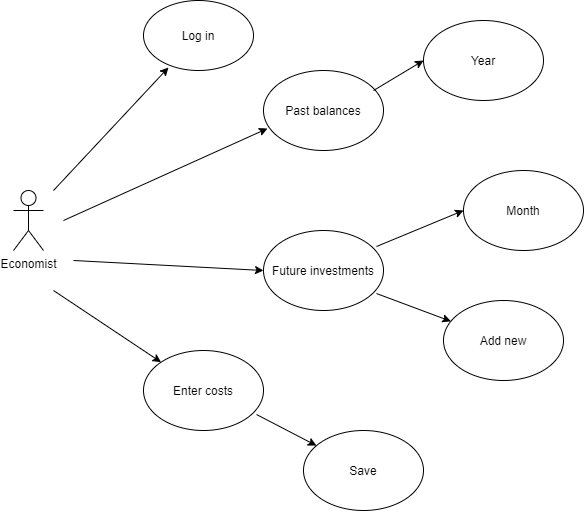

The diagram above was exported from draw.io. Its source (the exported page's mxGraphModel, read from the mxfile embedded in the PNG):
<mxGraphModel dx="868" dy="1602" grid="1" gridSize="10" guides="1" tooltips="1" connect="1" arrows="1" fold="1" page="1" pageScale="1" pageWidth="827" pageHeight="1169" math="0" shadow="0">
  <root>
    <mxCell id="0" />
    <mxCell id="1" parent="0" />
    <mxCell id="y-pmUB_q3jNs2QdwLtwN-1" value="Economist" style="shape=umlActor;verticalLabelPosition=bottom;labelBackgroundColor=#ffffff;verticalAlign=top;html=1;outlineConnect=0;" vertex="1" parent="1">
      <mxGeometry x="30" y="160" width="30" height="60" as="geometry" />
    </mxCell>
    <mxCell id="y-pmUB_q3jNs2QdwLtwN-6" value="Log in" style="ellipse;whiteSpace=wrap;html=1;" vertex="1" parent="1">
      <mxGeometry x="160" y="-30" width="110" height="70" as="geometry" />
    </mxCell>
    <mxCell id="y-pmUB_q3jNs2QdwLtwN-9" value="Enter costs" style="ellipse;whiteSpace=wrap;html=1;" vertex="1" parent="1">
      <mxGeometry x="160" y="320" width="120" height="80" as="geometry" />
    </mxCell>
    <mxCell id="y-pmUB_q3jNs2QdwLtwN-10" value="Past balances" style="ellipse;whiteSpace=wrap;html=1;" vertex="1" parent="1">
      <mxGeometry x="280" y="40" width="120" height="80" as="geometry" />
    </mxCell>
    <mxCell id="y-pmUB_q3jNs2QdwLtwN-11" value="Future investments" style="ellipse;whiteSpace=wrap;html=1;" vertex="1" parent="1">
      <mxGeometry x="280" y="200" width="120" height="80" as="geometry" />
    </mxCell>
    <mxCell id="y-pmUB_q3jNs2QdwLtwN-12" value="Year" style="ellipse;whiteSpace=wrap;html=1;" vertex="1" parent="1">
      <mxGeometry x="440" y="-10" width="120" height="80" as="geometry" />
    </mxCell>
    <mxCell id="y-pmUB_q3jNs2QdwLtwN-13" value="Month" style="ellipse;whiteSpace=wrap;html=1;" vertex="1" parent="1">
      <mxGeometry x="480" y="140" width="120" height="80" as="geometry" />
    </mxCell>
    <mxCell id="y-pmUB_q3jNs2QdwLtwN-14" value="Add new" style="ellipse;whiteSpace=wrap;html=1;" vertex="1" parent="1">
      <mxGeometry x="460" y="270" width="120" height="80" as="geometry" />
    </mxCell>
    <mxCell id="y-pmUB_q3jNs2QdwLtwN-15" value="" style="endArrow=classic;html=1;entryX=0.227;entryY=0.957;entryDx=0;entryDy=0;entryPerimeter=0;" edge="1" parent="1" target="y-pmUB_q3jNs2QdwLtwN-6">
      <mxGeometry width="50" height="50" relative="1" as="geometry">
        <mxPoint x="70" y="160" as="sourcePoint" />
        <mxPoint x="120" y="80" as="targetPoint" />
      </mxGeometry>
    </mxCell>
    <mxCell id="y-pmUB_q3jNs2QdwLtwN-16" value="" style="endArrow=classic;html=1;entryX=0;entryY=0.5;entryDx=0;entryDy=0;exitX=0.942;exitY=0.2;exitDx=0;exitDy=0;exitPerimeter=0;" edge="1" parent="1" source="y-pmUB_q3jNs2QdwLtwN-11" target="y-pmUB_q3jNs2QdwLtwN-13">
      <mxGeometry width="50" height="50" relative="1" as="geometry">
        <mxPoint x="398" y="210" as="sourcePoint" />
        <mxPoint x="450" y="180" as="targetPoint" />
      </mxGeometry>
    </mxCell>
    <mxCell id="y-pmUB_q3jNs2QdwLtwN-17" value="" style="endArrow=classic;html=1;exitX=0.942;exitY=0.788;exitDx=0;exitDy=0;exitPerimeter=0;" edge="1" parent="1" source="y-pmUB_q3jNs2QdwLtwN-11" target="y-pmUB_q3jNs2QdwLtwN-14">
      <mxGeometry width="50" height="50" relative="1" as="geometry">
        <mxPoint x="410" y="255" as="sourcePoint" />
        <mxPoint x="450" y="230" as="targetPoint" />
      </mxGeometry>
    </mxCell>
    <mxCell id="y-pmUB_q3jNs2QdwLtwN-18" value="" style="endArrow=classic;html=1;entryX=0;entryY=0.5;entryDx=0;entryDy=0;exitX=0.917;exitY=0.25;exitDx=0;exitDy=0;exitPerimeter=0;" edge="1" parent="1" source="y-pmUB_q3jNs2QdwLtwN-10" target="y-pmUB_q3jNs2QdwLtwN-12">
      <mxGeometry width="50" height="50" relative="1" as="geometry">
        <mxPoint x="404" y="60" as="sourcePoint" />
        <mxPoint x="450" y="60" as="targetPoint" />
      </mxGeometry>
    </mxCell>
    <mxCell id="y-pmUB_q3jNs2QdwLtwN-19" value="" style="endArrow=classic;html=1;" edge="1" parent="1" target="y-pmUB_q3jNs2QdwLtwN-9">
      <mxGeometry width="50" height="50" relative="1" as="geometry">
        <mxPoint x="70" y="260" as="sourcePoint" />
        <mxPoint x="145" y="320" as="targetPoint" />
      </mxGeometry>
    </mxCell>
    <mxCell id="y-pmUB_q3jNs2QdwLtwN-20" value="" style="endArrow=classic;html=1;entryX=0;entryY=0.5;entryDx=0;entryDy=0;" edge="1" parent="1" target="y-pmUB_q3jNs2QdwLtwN-11">
      <mxGeometry width="50" height="50" relative="1" as="geometry">
        <mxPoint x="90" y="230" as="sourcePoint" />
        <mxPoint x="270" y="240" as="targetPoint" />
      </mxGeometry>
    </mxCell>
    <mxCell id="y-pmUB_q3jNs2QdwLtwN-21" value="" style="endArrow=classic;html=1;entryX=0.033;entryY=0.725;entryDx=0;entryDy=0;entryPerimeter=0;" edge="1" parent="1" target="y-pmUB_q3jNs2QdwLtwN-10">
      <mxGeometry width="50" height="50" relative="1" as="geometry">
        <mxPoint x="80" y="190" as="sourcePoint" />
        <mxPoint x="260" y="100" as="targetPoint" />
      </mxGeometry>
    </mxCell>
    <mxCell id="y-pmUB_q3jNs2QdwLtwN-22" value="Save" style="ellipse;whiteSpace=wrap;html=1;" vertex="1" parent="1">
      <mxGeometry x="320" y="400" width="120" height="80" as="geometry" />
    </mxCell>
    <mxCell id="y-pmUB_q3jNs2QdwLtwN-23" value="" style="endArrow=classic;html=1;exitX=0.942;exitY=0.8;exitDx=0;exitDy=0;exitPerimeter=0;" edge="1" parent="1" source="y-pmUB_q3jNs2QdwLtwN-9" target="y-pmUB_q3jNs2QdwLtwN-22">
      <mxGeometry width="50" height="50" relative="1" as="geometry">
        <mxPoint x="280" y="360" as="sourcePoint" />
        <mxPoint x="330" y="310" as="targetPoint" />
        <Array as="points" />
      </mxGeometry>
    </mxCell>
  </root>
</mxGraphModel>